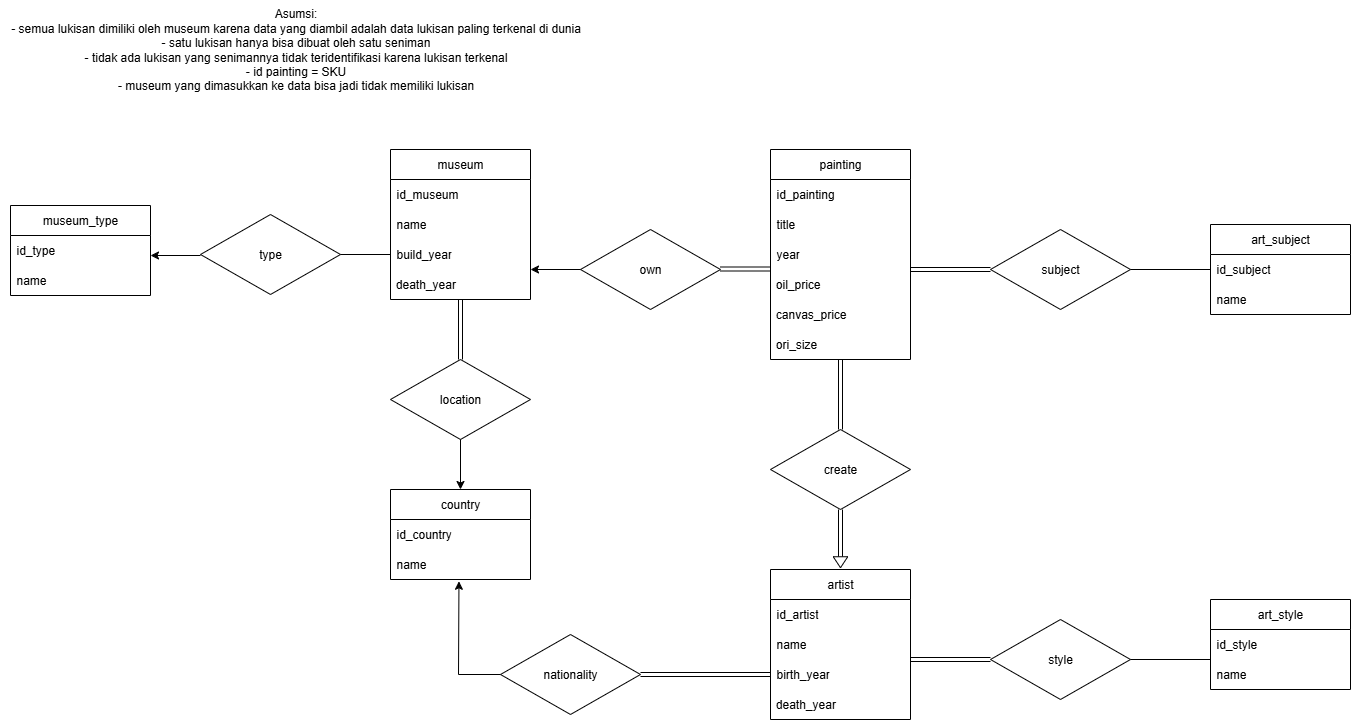

The diagram above was exported from draw.io. Its source (the exported page's mxGraphModel, read from the mxfile embedded in the PNG):
<mxGraphModel dx="1577" dy="1934" grid="1" gridSize="10" guides="1" tooltips="1" connect="1" arrows="1" fold="1" page="1" pageScale="1" pageWidth="827" pageHeight="1169" math="0" shadow="0">
  <root>
    <mxCell id="0" />
    <mxCell id="1" parent="0" />
    <mxCell id="o8EGJKQ16bta5H3XcQYO-2" value="painting" style="swimlane;fontStyle=0;childLayout=stackLayout;horizontal=1;startSize=30;horizontalStack=0;resizeParent=1;resizeParentMax=0;resizeLast=0;collapsible=1;marginBottom=0;whiteSpace=wrap;html=1;" parent="1" vertex="1">
      <mxGeometry x="860" y="80" width="140" height="210" as="geometry" />
    </mxCell>
    <mxCell id="o8EGJKQ16bta5H3XcQYO-3" value="id_painting" style="text;strokeColor=none;fillColor=none;align=left;verticalAlign=middle;spacingLeft=4;spacingRight=4;overflow=hidden;points=[[0,0.5],[1,0.5]];portConstraint=eastwest;rotatable=0;whiteSpace=wrap;html=1;" parent="o8EGJKQ16bta5H3XcQYO-2" vertex="1">
      <mxGeometry y="30" width="140" height="30" as="geometry" />
    </mxCell>
    <mxCell id="o8EGJKQ16bta5H3XcQYO-4" value="title" style="text;strokeColor=none;fillColor=none;align=left;verticalAlign=middle;spacingLeft=4;spacingRight=4;overflow=hidden;points=[[0,0.5],[1,0.5]];portConstraint=eastwest;rotatable=0;whiteSpace=wrap;html=1;" parent="o8EGJKQ16bta5H3XcQYO-2" vertex="1">
      <mxGeometry y="60" width="140" height="30" as="geometry" />
    </mxCell>
    <mxCell id="o8EGJKQ16bta5H3XcQYO-5" value="year" style="text;strokeColor=none;fillColor=none;align=left;verticalAlign=middle;spacingLeft=4;spacingRight=4;overflow=hidden;points=[[0,0.5],[1,0.5]];portConstraint=eastwest;rotatable=0;whiteSpace=wrap;html=1;" parent="o8EGJKQ16bta5H3XcQYO-2" vertex="1">
      <mxGeometry y="90" width="140" height="30" as="geometry" />
    </mxCell>
    <mxCell id="o8EGJKQ16bta5H3XcQYO-12" value="&amp;nbsp;oil_price" style="text;html=1;align=left;verticalAlign=middle;whiteSpace=wrap;rounded=0;" parent="o8EGJKQ16bta5H3XcQYO-2" vertex="1">
      <mxGeometry y="120" width="140" height="30" as="geometry" />
    </mxCell>
    <mxCell id="o8EGJKQ16bta5H3XcQYO-13" value="&amp;nbsp;canvas_price" style="text;html=1;align=left;verticalAlign=middle;whiteSpace=wrap;rounded=0;" parent="o8EGJKQ16bta5H3XcQYO-2" vertex="1">
      <mxGeometry y="150" width="140" height="30" as="geometry" />
    </mxCell>
    <mxCell id="o8EGJKQ16bta5H3XcQYO-14" value="&amp;nbsp;ori_size" style="text;html=1;align=left;verticalAlign=middle;whiteSpace=wrap;rounded=0;" parent="o8EGJKQ16bta5H3XcQYO-2" vertex="1">
      <mxGeometry y="180" width="140" height="30" as="geometry" />
    </mxCell>
    <mxCell id="o8EGJKQ16bta5H3XcQYO-16" value="artist" style="swimlane;fontStyle=0;childLayout=stackLayout;horizontal=1;startSize=30;horizontalStack=0;resizeParent=1;resizeParentMax=0;resizeLast=0;collapsible=1;marginBottom=0;whiteSpace=wrap;html=1;" parent="1" vertex="1">
      <mxGeometry x="860" y="500" width="140" height="150" as="geometry" />
    </mxCell>
    <mxCell id="o8EGJKQ16bta5H3XcQYO-17" value="id_artist" style="text;strokeColor=none;fillColor=none;align=left;verticalAlign=middle;spacingLeft=4;spacingRight=4;overflow=hidden;points=[[0,0.5],[1,0.5]];portConstraint=eastwest;rotatable=0;whiteSpace=wrap;html=1;" parent="o8EGJKQ16bta5H3XcQYO-16" vertex="1">
      <mxGeometry y="30" width="140" height="30" as="geometry" />
    </mxCell>
    <mxCell id="o8EGJKQ16bta5H3XcQYO-18" value="name" style="text;strokeColor=none;fillColor=none;align=left;verticalAlign=middle;spacingLeft=4;spacingRight=4;overflow=hidden;points=[[0,0.5],[1,0.5]];portConstraint=eastwest;rotatable=0;whiteSpace=wrap;html=1;" parent="o8EGJKQ16bta5H3XcQYO-16" vertex="1">
      <mxGeometry y="60" width="140" height="30" as="geometry" />
    </mxCell>
    <mxCell id="o8EGJKQ16bta5H3XcQYO-19" value="birth_year" style="text;strokeColor=none;fillColor=none;align=left;verticalAlign=middle;spacingLeft=4;spacingRight=4;overflow=hidden;points=[[0,0.5],[1,0.5]];portConstraint=eastwest;rotatable=0;whiteSpace=wrap;html=1;" parent="o8EGJKQ16bta5H3XcQYO-16" vertex="1">
      <mxGeometry y="90" width="140" height="30" as="geometry" />
    </mxCell>
    <mxCell id="o8EGJKQ16bta5H3XcQYO-20" value="&amp;nbsp;death_year" style="text;html=1;align=left;verticalAlign=middle;whiteSpace=wrap;rounded=0;" parent="o8EGJKQ16bta5H3XcQYO-16" vertex="1">
      <mxGeometry y="120" width="140" height="30" as="geometry" />
    </mxCell>
    <mxCell id="o8EGJKQ16bta5H3XcQYO-23" value="museum" style="swimlane;fontStyle=0;childLayout=stackLayout;horizontal=1;startSize=30;horizontalStack=0;resizeParent=1;resizeParentMax=0;resizeLast=0;collapsible=1;marginBottom=0;whiteSpace=wrap;html=1;" parent="1" vertex="1">
      <mxGeometry x="480" y="80" width="140" height="150" as="geometry" />
    </mxCell>
    <mxCell id="o8EGJKQ16bta5H3XcQYO-24" value="id_museum" style="text;strokeColor=none;fillColor=none;align=left;verticalAlign=middle;spacingLeft=4;spacingRight=4;overflow=hidden;points=[[0,0.5],[1,0.5]];portConstraint=eastwest;rotatable=0;whiteSpace=wrap;html=1;" parent="o8EGJKQ16bta5H3XcQYO-23" vertex="1">
      <mxGeometry y="30" width="140" height="30" as="geometry" />
    </mxCell>
    <mxCell id="o8EGJKQ16bta5H3XcQYO-25" value="name" style="text;strokeColor=none;fillColor=none;align=left;verticalAlign=middle;spacingLeft=4;spacingRight=4;overflow=hidden;points=[[0,0.5],[1,0.5]];portConstraint=eastwest;rotatable=0;whiteSpace=wrap;html=1;" parent="o8EGJKQ16bta5H3XcQYO-23" vertex="1">
      <mxGeometry y="60" width="140" height="30" as="geometry" />
    </mxCell>
    <mxCell id="o8EGJKQ16bta5H3XcQYO-26" value="build_year" style="text;strokeColor=none;fillColor=none;align=left;verticalAlign=middle;spacingLeft=4;spacingRight=4;overflow=hidden;points=[[0,0.5],[1,0.5]];portConstraint=eastwest;rotatable=0;whiteSpace=wrap;html=1;" parent="o8EGJKQ16bta5H3XcQYO-23" vertex="1">
      <mxGeometry y="90" width="140" height="30" as="geometry" />
    </mxCell>
    <mxCell id="o8EGJKQ16bta5H3XcQYO-27" value="&amp;nbsp;death_year" style="text;html=1;align=left;verticalAlign=middle;whiteSpace=wrap;rounded=0;" parent="o8EGJKQ16bta5H3XcQYO-23" vertex="1">
      <mxGeometry y="120" width="140" height="30" as="geometry" />
    </mxCell>
    <mxCell id="o8EGJKQ16bta5H3XcQYO-30" value="country" style="swimlane;fontStyle=0;childLayout=stackLayout;horizontal=1;startSize=30;horizontalStack=0;resizeParent=1;resizeParentMax=0;resizeLast=0;collapsible=1;marginBottom=0;whiteSpace=wrap;html=1;" parent="1" vertex="1">
      <mxGeometry x="480" y="420" width="140" height="90" as="geometry" />
    </mxCell>
    <mxCell id="o8EGJKQ16bta5H3XcQYO-31" value="id_country" style="text;strokeColor=none;fillColor=none;align=left;verticalAlign=middle;spacingLeft=4;spacingRight=4;overflow=hidden;points=[[0,0.5],[1,0.5]];portConstraint=eastwest;rotatable=0;whiteSpace=wrap;html=1;" parent="o8EGJKQ16bta5H3XcQYO-30" vertex="1">
      <mxGeometry y="30" width="140" height="30" as="geometry" />
    </mxCell>
    <mxCell id="o8EGJKQ16bta5H3XcQYO-32" value="name" style="text;strokeColor=none;fillColor=none;align=left;verticalAlign=middle;spacingLeft=4;spacingRight=4;overflow=hidden;points=[[0,0.5],[1,0.5]];portConstraint=eastwest;rotatable=0;whiteSpace=wrap;html=1;" parent="o8EGJKQ16bta5H3XcQYO-30" vertex="1">
      <mxGeometry y="60" width="140" height="30" as="geometry" />
    </mxCell>
    <mxCell id="o8EGJKQ16bta5H3XcQYO-35" value="art_subject" style="swimlane;fontStyle=0;childLayout=stackLayout;horizontal=1;startSize=30;horizontalStack=0;resizeParent=1;resizeParentMax=0;resizeLast=0;collapsible=1;marginBottom=0;whiteSpace=wrap;html=1;" parent="1" vertex="1">
      <mxGeometry x="1300" y="155" width="140" height="90" as="geometry" />
    </mxCell>
    <mxCell id="o8EGJKQ16bta5H3XcQYO-36" value="id_subject" style="text;strokeColor=none;fillColor=none;align=left;verticalAlign=middle;spacingLeft=4;spacingRight=4;overflow=hidden;points=[[0,0.5],[1,0.5]];portConstraint=eastwest;rotatable=0;whiteSpace=wrap;html=1;" parent="o8EGJKQ16bta5H3XcQYO-35" vertex="1">
      <mxGeometry y="30" width="140" height="30" as="geometry" />
    </mxCell>
    <mxCell id="o8EGJKQ16bta5H3XcQYO-37" value="name" style="text;strokeColor=none;fillColor=none;align=left;verticalAlign=middle;spacingLeft=4;spacingRight=4;overflow=hidden;points=[[0,0.5],[1,0.5]];portConstraint=eastwest;rotatable=0;whiteSpace=wrap;html=1;" parent="o8EGJKQ16bta5H3XcQYO-35" vertex="1">
      <mxGeometry y="60" width="140" height="30" as="geometry" />
    </mxCell>
    <mxCell id="d5YxfBF6l7G6dp8P2k5V-2" value="museum_type" style="swimlane;fontStyle=0;childLayout=stackLayout;horizontal=1;startSize=30;horizontalStack=0;resizeParent=1;resizeParentMax=0;resizeLast=0;collapsible=1;marginBottom=0;whiteSpace=wrap;html=1;" vertex="1" parent="1">
      <mxGeometry x="100" y="136" width="140" height="90" as="geometry" />
    </mxCell>
    <mxCell id="d5YxfBF6l7G6dp8P2k5V-3" value="id_type" style="text;strokeColor=none;fillColor=none;align=left;verticalAlign=middle;spacingLeft=4;spacingRight=4;overflow=hidden;points=[[0,0.5],[1,0.5]];portConstraint=eastwest;rotatable=0;whiteSpace=wrap;html=1;" vertex="1" parent="d5YxfBF6l7G6dp8P2k5V-2">
      <mxGeometry y="30" width="140" height="30" as="geometry" />
    </mxCell>
    <mxCell id="d5YxfBF6l7G6dp8P2k5V-4" value="name" style="text;strokeColor=none;fillColor=none;align=left;verticalAlign=middle;spacingLeft=4;spacingRight=4;overflow=hidden;points=[[0,0.5],[1,0.5]];portConstraint=eastwest;rotatable=0;whiteSpace=wrap;html=1;" vertex="1" parent="d5YxfBF6l7G6dp8P2k5V-2">
      <mxGeometry y="60" width="140" height="30" as="geometry" />
    </mxCell>
    <mxCell id="d5YxfBF6l7G6dp8P2k5V-5" value="create" style="rhombus;whiteSpace=wrap;html=1;" vertex="1" parent="1">
      <mxGeometry x="860" y="360" width="140" height="80" as="geometry" />
    </mxCell>
    <mxCell id="d5YxfBF6l7G6dp8P2k5V-6" value="" style="endArrow=none;html=1;rounded=0;shape=link;exitX=0.5;exitY=1;exitDx=0;exitDy=0;" edge="1" parent="1" source="o8EGJKQ16bta5H3XcQYO-14">
      <mxGeometry width="50" height="50" relative="1" as="geometry">
        <mxPoint x="950" y="290" as="sourcePoint" />
        <mxPoint x="930" y="360" as="targetPoint" />
      </mxGeometry>
    </mxCell>
    <mxCell id="d5YxfBF6l7G6dp8P2k5V-8" value="" style="endArrow=classic;html=1;rounded=0;exitX=0.5;exitY=1;exitDx=0;exitDy=0;shape=link;" edge="1" parent="1" source="d5YxfBF6l7G6dp8P2k5V-14">
      <mxGeometry width="50" height="50" relative="1" as="geometry">
        <mxPoint x="1070" y="290" as="sourcePoint" />
        <mxPoint x="930" y="490" as="targetPoint" />
      </mxGeometry>
    </mxCell>
    <mxCell id="d5YxfBF6l7G6dp8P2k5V-9" value="own" style="rhombus;whiteSpace=wrap;html=1;" vertex="1" parent="1">
      <mxGeometry x="670" y="160" width="140" height="80" as="geometry" />
    </mxCell>
    <mxCell id="d5YxfBF6l7G6dp8P2k5V-10" value="Asumsi:&lt;div&gt;- semua lukisan dimiliki oleh museum karena data yang diambil adalah data lukisan paling terkenal di dunia&lt;/div&gt;&lt;div&gt;- satu lukisan hanya bisa dibuat oleh satu seniman&lt;/div&gt;&lt;div&gt;&lt;span style=&quot;background-color: transparent; color: light-dark(rgb(0, 0, 0), rgb(255, 255, 255));&quot;&gt;- tidak ada lukisan yang senimannya tidak teridentifikasi karena lukisan terkenal&lt;/span&gt;&lt;/div&gt;&lt;div&gt;- id painting = SKU&lt;/div&gt;&lt;div&gt;- museum yang dimasukkan ke data bisa jadi tidak memiliki lukisan&lt;/div&gt;" style="text;html=1;align=center;verticalAlign=middle;resizable=0;points=[];autosize=1;strokeColor=none;fillColor=none;" vertex="1" parent="1">
      <mxGeometry x="90" y="-70" width="590" height="100" as="geometry" />
    </mxCell>
    <mxCell id="d5YxfBF6l7G6dp8P2k5V-11" value="" style="endArrow=none;html=1;rounded=0;entryX=0;entryY=0.5;entryDx=0;entryDy=0;exitX=1;exitY=0;exitDx=0;exitDy=0;shape=link;" edge="1" parent="1">
      <mxGeometry width="50" height="50" relative="1" as="geometry">
        <mxPoint x="810" y="199.5" as="sourcePoint" />
        <mxPoint x="860" y="199.5" as="targetPoint" />
      </mxGeometry>
    </mxCell>
    <mxCell id="d5YxfBF6l7G6dp8P2k5V-12" value="" style="endArrow=classic;html=1;rounded=0;entryX=1;entryY=0;entryDx=0;entryDy=0;" edge="1" parent="1" target="o8EGJKQ16bta5H3XcQYO-27">
      <mxGeometry width="50" height="50" relative="1" as="geometry">
        <mxPoint x="670" y="200" as="sourcePoint" />
        <mxPoint x="1264" y="200" as="targetPoint" />
      </mxGeometry>
    </mxCell>
    <mxCell id="d5YxfBF6l7G6dp8P2k5V-13" value="type" style="rhombus;whiteSpace=wrap;html=1;" vertex="1" parent="1">
      <mxGeometry x="290" y="145" width="140" height="80" as="geometry" />
    </mxCell>
    <mxCell id="d5YxfBF6l7G6dp8P2k5V-15" value="" style="endArrow=classic;html=1;rounded=0;" edge="1" parent="1">
      <mxGeometry width="50" height="50" relative="1" as="geometry">
        <mxPoint x="290" y="186" as="sourcePoint" />
        <mxPoint x="240" y="186" as="targetPoint" />
      </mxGeometry>
    </mxCell>
    <mxCell id="d5YxfBF6l7G6dp8P2k5V-16" value="" style="endArrow=none;html=1;rounded=0;exitX=1;exitY=0.5;exitDx=0;exitDy=0;" edge="1" parent="1" source="d5YxfBF6l7G6dp8P2k5V-13">
      <mxGeometry width="50" height="50" relative="1" as="geometry">
        <mxPoint x="540" y="240" as="sourcePoint" />
        <mxPoint x="480" y="185" as="targetPoint" />
      </mxGeometry>
    </mxCell>
    <mxCell id="d5YxfBF6l7G6dp8P2k5V-17" value="" style="endArrow=classic;html=1;rounded=0;exitX=0.5;exitY=1;exitDx=0;exitDy=0;shape=link;" edge="1" parent="1" source="d5YxfBF6l7G6dp8P2k5V-5" target="d5YxfBF6l7G6dp8P2k5V-14">
      <mxGeometry width="50" height="50" relative="1" as="geometry">
        <mxPoint x="930" y="440" as="sourcePoint" />
        <mxPoint x="930" y="490" as="targetPoint" />
      </mxGeometry>
    </mxCell>
    <mxCell id="d5YxfBF6l7G6dp8P2k5V-14" value="" style="triangle;whiteSpace=wrap;html=1;rotation=90;" vertex="1" parent="1">
      <mxGeometry x="924.5" y="485.5" width="11" height="14.5" as="geometry" />
    </mxCell>
    <mxCell id="d5YxfBF6l7G6dp8P2k5V-18" value="style" style="rhombus;whiteSpace=wrap;html=1;" vertex="1" parent="1">
      <mxGeometry x="1080" y="550" width="140" height="80" as="geometry" />
    </mxCell>
    <mxCell id="d5YxfBF6l7G6dp8P2k5V-19" value="art_style" style="swimlane;fontStyle=0;childLayout=stackLayout;horizontal=1;startSize=30;horizontalStack=0;resizeParent=1;resizeParentMax=0;resizeLast=0;collapsible=1;marginBottom=0;whiteSpace=wrap;html=1;" vertex="1" parent="1">
      <mxGeometry x="1300" y="530" width="140" height="90" as="geometry" />
    </mxCell>
    <mxCell id="d5YxfBF6l7G6dp8P2k5V-20" value="id_style" style="text;strokeColor=none;fillColor=none;align=left;verticalAlign=middle;spacingLeft=4;spacingRight=4;overflow=hidden;points=[[0,0.5],[1,0.5]];portConstraint=eastwest;rotatable=0;whiteSpace=wrap;html=1;" vertex="1" parent="d5YxfBF6l7G6dp8P2k5V-19">
      <mxGeometry y="30" width="140" height="30" as="geometry" />
    </mxCell>
    <mxCell id="d5YxfBF6l7G6dp8P2k5V-21" value="name" style="text;strokeColor=none;fillColor=none;align=left;verticalAlign=middle;spacingLeft=4;spacingRight=4;overflow=hidden;points=[[0,0.5],[1,0.5]];portConstraint=eastwest;rotatable=0;whiteSpace=wrap;html=1;" vertex="1" parent="d5YxfBF6l7G6dp8P2k5V-19">
      <mxGeometry y="60" width="140" height="30" as="geometry" />
    </mxCell>
    <mxCell id="d5YxfBF6l7G6dp8P2k5V-23" value="" style="endArrow=none;html=1;rounded=0;entryX=0;entryY=0.5;entryDx=0;entryDy=0;shape=link;" edge="1" parent="1" target="d5YxfBF6l7G6dp8P2k5V-18">
      <mxGeometry width="50" height="50" relative="1" as="geometry">
        <mxPoint x="1000" y="590" as="sourcePoint" />
        <mxPoint x="870" y="200" as="targetPoint" />
      </mxGeometry>
    </mxCell>
    <mxCell id="d5YxfBF6l7G6dp8P2k5V-24" value="" style="endArrow=none;html=1;rounded=0;shape=wire;dashed=1;" edge="1" parent="1">
      <mxGeometry width="50" height="50" relative="1" as="geometry">
        <mxPoint x="1220" y="590" as="sourcePoint" />
        <mxPoint x="1300" y="590" as="targetPoint" />
      </mxGeometry>
    </mxCell>
    <mxCell id="d5YxfBF6l7G6dp8P2k5V-26" value="subject" style="rhombus;whiteSpace=wrap;html=1;" vertex="1" parent="1">
      <mxGeometry x="1080" y="160" width="140" height="80" as="geometry" />
    </mxCell>
    <mxCell id="d5YxfBF6l7G6dp8P2k5V-27" value="" style="endArrow=none;html=1;rounded=0;entryX=0;entryY=0.5;entryDx=0;entryDy=0;shape=link;" edge="1" parent="1" target="d5YxfBF6l7G6dp8P2k5V-26">
      <mxGeometry width="50" height="50" relative="1" as="geometry">
        <mxPoint x="1000" y="200" as="sourcePoint" />
        <mxPoint x="870" y="-190" as="targetPoint" />
      </mxGeometry>
    </mxCell>
    <mxCell id="d5YxfBF6l7G6dp8P2k5V-28" value="" style="endArrow=none;html=1;rounded=0;shape=wire;dashed=1;" edge="1" parent="1">
      <mxGeometry width="50" height="50" relative="1" as="geometry">
        <mxPoint x="1220" y="200" as="sourcePoint" />
        <mxPoint x="1300" y="200" as="targetPoint" />
      </mxGeometry>
    </mxCell>
    <mxCell id="d5YxfBF6l7G6dp8P2k5V-29" value="nationality" style="rhombus;whiteSpace=wrap;html=1;" vertex="1" parent="1">
      <mxGeometry x="590" y="565" width="140" height="80" as="geometry" />
    </mxCell>
    <mxCell id="d5YxfBF6l7G6dp8P2k5V-30" value="location" style="rhombus;whiteSpace=wrap;html=1;" vertex="1" parent="1">
      <mxGeometry x="480" y="290" width="140" height="80" as="geometry" />
    </mxCell>
    <mxCell id="d5YxfBF6l7G6dp8P2k5V-31" value="" style="endArrow=classic;html=1;rounded=0;entryX=0.5;entryY=0;entryDx=0;entryDy=0;exitX=0.5;exitY=1;exitDx=0;exitDy=0;" edge="1" parent="1" source="d5YxfBF6l7G6dp8P2k5V-30" target="o8EGJKQ16bta5H3XcQYO-30">
      <mxGeometry width="50" height="50" relative="1" as="geometry">
        <mxPoint x="710" y="230" as="sourcePoint" />
        <mxPoint x="660" y="230" as="targetPoint" />
      </mxGeometry>
    </mxCell>
    <mxCell id="d5YxfBF6l7G6dp8P2k5V-33" value="" style="endArrow=none;html=1;rounded=0;entryX=0.5;entryY=1;entryDx=0;entryDy=0;exitX=0.5;exitY=0;exitDx=0;exitDy=0;shape=link;" edge="1" parent="1" source="d5YxfBF6l7G6dp8P2k5V-30" target="o8EGJKQ16bta5H3XcQYO-27">
      <mxGeometry width="50" height="50" relative="1" as="geometry">
        <mxPoint x="840" y="230" as="sourcePoint" />
        <mxPoint x="890" y="230" as="targetPoint" />
      </mxGeometry>
    </mxCell>
    <mxCell id="d5YxfBF6l7G6dp8P2k5V-34" value="" style="endArrow=classic;html=1;rounded=0;exitX=0;exitY=0.5;exitDx=0;exitDy=0;entryX=0.489;entryY=1.059;entryDx=0;entryDy=0;entryPerimeter=0;" edge="1" parent="1" source="d5YxfBF6l7G6dp8P2k5V-29" target="o8EGJKQ16bta5H3XcQYO-32">
      <mxGeometry width="50" height="50" relative="1" as="geometry">
        <mxPoint x="550" y="400" as="sourcePoint" />
        <mxPoint x="551" y="514" as="targetPoint" />
        <Array as="points">
          <mxPoint x="548" y="605" />
        </Array>
      </mxGeometry>
    </mxCell>
    <mxCell id="d5YxfBF6l7G6dp8P2k5V-35" value="" style="endArrow=none;html=1;rounded=0;entryX=0;entryY=0.5;entryDx=0;entryDy=0;exitX=1;exitY=0.5;exitDx=0;exitDy=0;shape=link;" edge="1" parent="1" source="d5YxfBF6l7G6dp8P2k5V-29" target="o8EGJKQ16bta5H3XcQYO-19">
      <mxGeometry width="50" height="50" relative="1" as="geometry">
        <mxPoint x="550" y="330" as="sourcePoint" />
        <mxPoint x="550" y="270" as="targetPoint" />
      </mxGeometry>
    </mxCell>
  </root>
</mxGraphModel>